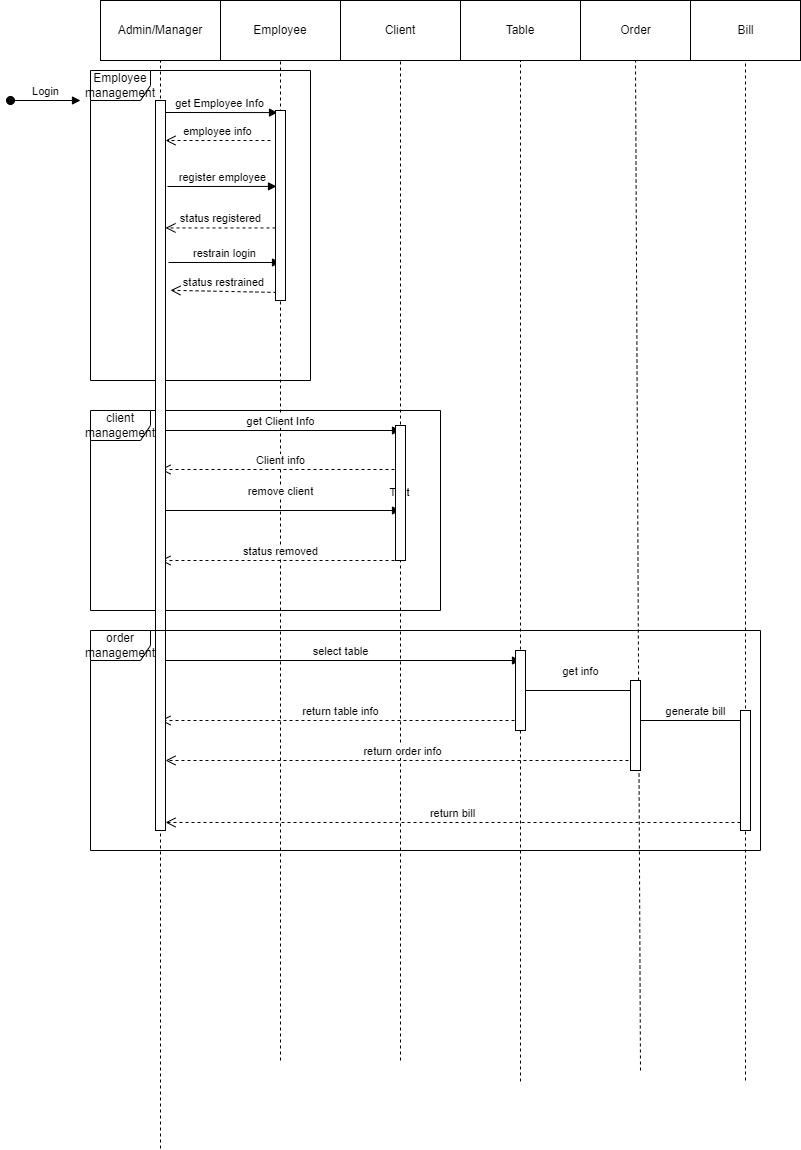

The diagram above was exported from draw.io. Its source (the exported page's mxGraphModel, read from the mxfile embedded in the PNG):
<mxGraphModel dx="1550" dy="784" grid="1" gridSize="10" guides="1" tooltips="1" connect="1" arrows="1" fold="1" page="1" pageScale="1" pageWidth="850" pageHeight="1100" math="0" shadow="0">
  <root>
    <mxCell id="0" />
    <mxCell id="1" parent="0" />
    <mxCell id="rCn00zahvsQcblrSh-za-1" value="Admin/Manager" style="rounded=0;whiteSpace=wrap;html=1;" vertex="1" parent="1">
      <mxGeometry x="40" y="80" width="120" height="60" as="geometry" />
    </mxCell>
    <mxCell id="rCn00zahvsQcblrSh-za-2" value="Employee" style="rounded=0;whiteSpace=wrap;html=1;" vertex="1" parent="1">
      <mxGeometry x="160" y="80" width="120" height="60" as="geometry" />
    </mxCell>
    <mxCell id="rCn00zahvsQcblrSh-za-3" value="" style="endArrow=none;dashed=1;html=1;rounded=0;entryX=0.5;entryY=1;entryDx=0;entryDy=0;" edge="1" parent="1" target="rCn00zahvsQcblrSh-za-1">
      <mxGeometry width="50" height="50" relative="1" as="geometry">
        <mxPoint x="100" y="1228" as="sourcePoint" />
        <mxPoint x="270" y="370" as="targetPoint" />
      </mxGeometry>
    </mxCell>
    <mxCell id="rCn00zahvsQcblrSh-za-4" value="" style="endArrow=none;dashed=1;html=1;rounded=0;entryX=0.5;entryY=1;entryDx=0;entryDy=0;" edge="1" parent="1" target="rCn00zahvsQcblrSh-za-2">
      <mxGeometry width="50" height="50" relative="1" as="geometry">
        <mxPoint x="220" y="1140" as="sourcePoint" />
        <mxPoint x="270" y="370" as="targetPoint" />
      </mxGeometry>
    </mxCell>
    <mxCell id="rCn00zahvsQcblrSh-za-5" value="Client" style="rounded=0;whiteSpace=wrap;html=1;" vertex="1" parent="1">
      <mxGeometry x="280" y="80" width="120" height="60" as="geometry" />
    </mxCell>
    <mxCell id="rCn00zahvsQcblrSh-za-6" value="Table" style="rounded=0;whiteSpace=wrap;html=1;" vertex="1" parent="1">
      <mxGeometry x="400" y="80" width="120" height="60" as="geometry" />
    </mxCell>
    <mxCell id="rCn00zahvsQcblrSh-za-7" value="" style="endArrow=none;dashed=1;html=1;rounded=0;entryX=0.5;entryY=1;entryDx=0;entryDy=0;" edge="1" parent="1" target="rCn00zahvsQcblrSh-za-5">
      <mxGeometry width="50" height="50" relative="1" as="geometry">
        <mxPoint x="340" y="1140" as="sourcePoint" />
        <mxPoint x="370" y="370" as="targetPoint" />
      </mxGeometry>
    </mxCell>
    <mxCell id="rCn00zahvsQcblrSh-za-38" value="Text" style="edgeLabel;html=1;align=center;verticalAlign=middle;resizable=0;points=[];" vertex="1" connectable="0" parent="rCn00zahvsQcblrSh-za-7">
      <mxGeometry x="0.1379" y="2" relative="1" as="geometry">
        <mxPoint as="offset" />
      </mxGeometry>
    </mxCell>
    <mxCell id="rCn00zahvsQcblrSh-za-9" value="Employee&lt;br&gt;management" style="shape=umlFrame;whiteSpace=wrap;html=1;" vertex="1" parent="1">
      <mxGeometry x="30" y="150" width="220" height="310" as="geometry" />
    </mxCell>
    <mxCell id="rCn00zahvsQcblrSh-za-19" value="employee info" style="html=1;verticalAlign=bottom;endArrow=open;dashed=1;endSize=8;rounded=0;" edge="1" parent="1">
      <mxGeometry relative="1" as="geometry">
        <mxPoint x="210" y="220" as="sourcePoint" />
        <mxPoint x="105" y="220" as="targetPoint" />
      </mxGeometry>
    </mxCell>
    <mxCell id="rCn00zahvsQcblrSh-za-20" value="get Employee Info" style="html=1;verticalAlign=bottom;endArrow=block;rounded=0;entryX=0.2;entryY=0.009;entryDx=0;entryDy=0;entryPerimeter=0;" edge="1" parent="1">
      <mxGeometry width="80" relative="1" as="geometry">
        <mxPoint x="100" y="192" as="sourcePoint" />
        <mxPoint x="217" y="192.07000000000005" as="targetPoint" />
      </mxGeometry>
    </mxCell>
    <mxCell id="rCn00zahvsQcblrSh-za-22" value="register employee" style="html=1;verticalAlign=bottom;endArrow=block;rounded=0;entryX=0.1;entryY=0.33;entryDx=0;entryDy=0;entryPerimeter=0;exitX=1.2;exitY=0.35;exitDx=0;exitDy=0;exitPerimeter=0;" edge="1" parent="1">
      <mxGeometry width="80" relative="1" as="geometry">
        <mxPoint x="107" y="266" as="sourcePoint" />
        <mxPoint x="216" y="265.9000000000001" as="targetPoint" />
      </mxGeometry>
    </mxCell>
    <mxCell id="rCn00zahvsQcblrSh-za-23" value="status registered" style="html=1;verticalAlign=bottom;endArrow=open;dashed=1;endSize=8;rounded=0;entryX=1;entryY=0.609;entryDx=0;entryDy=0;entryPerimeter=0;" edge="1" parent="1">
      <mxGeometry relative="1" as="geometry">
        <mxPoint x="215" y="307.44000000000005" as="sourcePoint" />
        <mxPoint x="105" y="307.44000000000005" as="targetPoint" />
        <Array as="points" />
      </mxGeometry>
    </mxCell>
    <mxCell id="rCn00zahvsQcblrSh-za-24" value="restrain login" style="html=1;verticalAlign=bottom;endArrow=block;rounded=0;exitX=1.3;exitY=0.825;exitDx=0;exitDy=0;exitPerimeter=0;" edge="1" parent="1">
      <mxGeometry width="80" relative="1" as="geometry">
        <mxPoint x="108" y="342" as="sourcePoint" />
        <mxPoint x="220" y="342" as="targetPoint" />
      </mxGeometry>
    </mxCell>
    <mxCell id="rCn00zahvsQcblrSh-za-25" value="status restrained" style="html=1;verticalAlign=bottom;endArrow=open;dashed=1;endSize=8;rounded=0;entryX=1.5;entryY=0.26;entryDx=0;entryDy=0;entryPerimeter=0;exitX=0.1;exitY=0.791;exitDx=0;exitDy=0;exitPerimeter=0;" edge="1" parent="1" target="rCn00zahvsQcblrSh-za-56">
      <mxGeometry relative="1" as="geometry">
        <mxPoint x="216" y="371.93000000000006" as="sourcePoint" />
        <mxPoint x="99" y="371.44000000000005" as="targetPoint" />
      </mxGeometry>
    </mxCell>
    <mxCell id="rCn00zahvsQcblrSh-za-26" value="Login" style="html=1;verticalAlign=bottom;startArrow=oval;startFill=1;endArrow=block;startSize=8;rounded=0;" edge="1" parent="1">
      <mxGeometry width="60" relative="1" as="geometry">
        <mxPoint x="-50" y="180" as="sourcePoint" />
        <mxPoint x="20" y="180" as="targetPoint" />
      </mxGeometry>
    </mxCell>
    <mxCell id="rCn00zahvsQcblrSh-za-28" value="Client info" style="html=1;verticalAlign=bottom;endArrow=open;dashed=1;endSize=8;rounded=0;" edge="1" parent="1">
      <mxGeometry relative="1" as="geometry">
        <mxPoint x="340" y="549" as="sourcePoint" />
        <mxPoint x="100" y="549" as="targetPoint" />
      </mxGeometry>
    </mxCell>
    <mxCell id="rCn00zahvsQcblrSh-za-30" value="get Client Info" style="html=1;verticalAlign=bottom;endArrow=block;rounded=0;" edge="1" parent="1">
      <mxGeometry width="80" relative="1" as="geometry">
        <mxPoint x="100" y="510" as="sourcePoint" />
        <mxPoint x="340" y="510" as="targetPoint" />
      </mxGeometry>
    </mxCell>
    <mxCell id="rCn00zahvsQcblrSh-za-31" value="Order" style="html=1;" vertex="1" parent="1">
      <mxGeometry x="520" y="80" width="110" height="60" as="geometry" />
    </mxCell>
    <mxCell id="rCn00zahvsQcblrSh-za-32" value="Bill" style="html=1;" vertex="1" parent="1">
      <mxGeometry x="630" y="80" width="110" height="60" as="geometry" />
    </mxCell>
    <mxCell id="rCn00zahvsQcblrSh-za-35" value="" style="endArrow=none;dashed=1;html=1;rounded=0;entryX=0.5;entryY=1;entryDx=0;entryDy=0;" edge="1" parent="1" target="rCn00zahvsQcblrSh-za-6">
      <mxGeometry width="50" height="50" relative="1" as="geometry">
        <mxPoint x="460" y="1161" as="sourcePoint" />
        <mxPoint x="440" y="410" as="targetPoint" />
      </mxGeometry>
    </mxCell>
    <mxCell id="rCn00zahvsQcblrSh-za-36" value="" style="endArrow=none;dashed=1;html=1;rounded=0;entryX=0.5;entryY=1;entryDx=0;entryDy=0;startArrow=none;" edge="1" parent="1" target="rCn00zahvsQcblrSh-za-31">
      <mxGeometry width="50" height="50" relative="1" as="geometry">
        <mxPoint x="580" y="1150" as="sourcePoint" />
        <mxPoint x="440" y="410" as="targetPoint" />
      </mxGeometry>
    </mxCell>
    <mxCell id="rCn00zahvsQcblrSh-za-37" value="" style="endArrow=none;dashed=1;html=1;rounded=0;entryX=0.5;entryY=1;entryDx=0;entryDy=0;" edge="1" parent="1" target="rCn00zahvsQcblrSh-za-32">
      <mxGeometry width="50" height="50" relative="1" as="geometry">
        <mxPoint x="685" y="1160" as="sourcePoint" />
        <mxPoint x="680" y="410" as="targetPoint" />
      </mxGeometry>
    </mxCell>
    <mxCell id="rCn00zahvsQcblrSh-za-39" value="remove client" style="html=1;verticalAlign=bottom;endArrow=block;rounded=0;" edge="1" parent="1">
      <mxGeometry y="10" width="80" relative="1" as="geometry">
        <mxPoint x="100" y="590" as="sourcePoint" />
        <mxPoint x="340" y="590" as="targetPoint" />
        <mxPoint as="offset" />
      </mxGeometry>
    </mxCell>
    <mxCell id="rCn00zahvsQcblrSh-za-40" value="status removed" style="html=1;verticalAlign=bottom;endArrow=open;dashed=1;endSize=8;rounded=0;" edge="1" parent="1">
      <mxGeometry relative="1" as="geometry">
        <mxPoint x="340" y="640" as="sourcePoint" />
        <mxPoint x="100" y="640" as="targetPoint" />
      </mxGeometry>
    </mxCell>
    <mxCell id="rCn00zahvsQcblrSh-za-41" value="select table" style="html=1;verticalAlign=bottom;endArrow=block;rounded=0;" edge="1" parent="1">
      <mxGeometry width="80" relative="1" as="geometry">
        <mxPoint x="100" y="740" as="sourcePoint" />
        <mxPoint x="460" y="740" as="targetPoint" />
      </mxGeometry>
    </mxCell>
    <mxCell id="rCn00zahvsQcblrSh-za-42" value="return table info" style="html=1;verticalAlign=bottom;endArrow=open;dashed=1;endSize=8;rounded=0;" edge="1" parent="1">
      <mxGeometry relative="1" as="geometry">
        <mxPoint x="460" y="800" as="sourcePoint" />
        <mxPoint x="100" y="800" as="targetPoint" />
      </mxGeometry>
    </mxCell>
    <mxCell id="rCn00zahvsQcblrSh-za-45" value="get info" style="html=1;verticalAlign=bottom;endArrow=block;rounded=0;" edge="1" parent="1">
      <mxGeometry y="10" width="80" relative="1" as="geometry">
        <mxPoint x="460" y="770" as="sourcePoint" />
        <mxPoint x="580" y="770" as="targetPoint" />
        <mxPoint as="offset" />
      </mxGeometry>
    </mxCell>
    <mxCell id="rCn00zahvsQcblrSh-za-47" value="generate bill" style="html=1;verticalAlign=bottom;endArrow=block;rounded=0;" edge="1" parent="1">
      <mxGeometry width="80" relative="1" as="geometry">
        <mxPoint x="580" y="800" as="sourcePoint" />
        <mxPoint x="690" y="800" as="targetPoint" />
      </mxGeometry>
    </mxCell>
    <mxCell id="rCn00zahvsQcblrSh-za-48" value="return bill" style="html=1;verticalAlign=bottom;endArrow=open;dashed=1;endSize=8;rounded=0;entryX=1;entryY=0.989;entryDx=0;entryDy=0;entryPerimeter=0;" edge="1" parent="1" target="rCn00zahvsQcblrSh-za-56">
      <mxGeometry relative="1" as="geometry">
        <mxPoint x="680" y="902" as="sourcePoint" />
        <mxPoint x="100" y="850" as="targetPoint" />
      </mxGeometry>
    </mxCell>
    <mxCell id="rCn00zahvsQcblrSh-za-52" value="return order info" style="html=1;verticalAlign=bottom;endArrow=open;dashed=1;endSize=8;rounded=0;" edge="1" parent="1" target="rCn00zahvsQcblrSh-za-56">
      <mxGeometry relative="1" as="geometry">
        <mxPoint x="580" y="840" as="sourcePoint" />
        <mxPoint x="110" y="900" as="targetPoint" />
      </mxGeometry>
    </mxCell>
    <mxCell id="rCn00zahvsQcblrSh-za-54" value="client management" style="shape=umlFrame;whiteSpace=wrap;html=1;" vertex="1" parent="1">
      <mxGeometry x="30" y="490" width="350" height="200" as="geometry" />
    </mxCell>
    <mxCell id="rCn00zahvsQcblrSh-za-56" value="" style="html=1;points=[];perimeter=orthogonalPerimeter;" vertex="1" parent="1">
      <mxGeometry x="95" y="180" width="10" height="730" as="geometry" />
    </mxCell>
    <mxCell id="rCn00zahvsQcblrSh-za-57" value="" style="html=1;points=[];perimeter=orthogonalPerimeter;" vertex="1" parent="1">
      <mxGeometry x="215" y="190" width="10" height="190" as="geometry" />
    </mxCell>
    <mxCell id="rCn00zahvsQcblrSh-za-58" value="" style="html=1;points=[];perimeter=orthogonalPerimeter;" vertex="1" parent="1">
      <mxGeometry x="335" y="505" width="10" height="135" as="geometry" />
    </mxCell>
    <mxCell id="rCn00zahvsQcblrSh-za-59" value="" style="html=1;points=[];perimeter=orthogonalPerimeter;" vertex="1" parent="1">
      <mxGeometry x="455" y="730" width="10" height="80" as="geometry" />
    </mxCell>
    <mxCell id="rCn00zahvsQcblrSh-za-60" value="" style="html=1;points=[];perimeter=orthogonalPerimeter;" vertex="1" parent="1">
      <mxGeometry x="570" y="760" width="10" height="90" as="geometry" />
    </mxCell>
    <mxCell id="rCn00zahvsQcblrSh-za-55" value="order management" style="shape=umlFrame;whiteSpace=wrap;html=1;" vertex="1" parent="1">
      <mxGeometry x="30" y="710" width="670" height="220" as="geometry" />
    </mxCell>
    <mxCell id="rCn00zahvsQcblrSh-za-62" value="" style="html=1;points=[];perimeter=orthogonalPerimeter;" vertex="1" parent="1">
      <mxGeometry x="680" y="790" width="10" height="120" as="geometry" />
    </mxCell>
  </root>
</mxGraphModel>